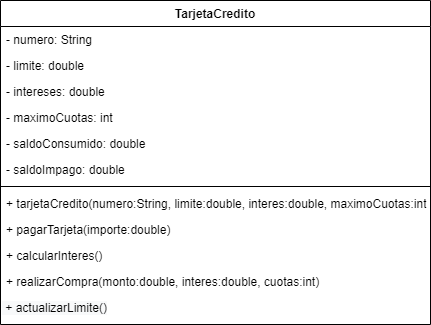

The diagram above was exported from draw.io. Its source (the exported page's mxGraphModel, read from the mxfile embedded in the PNG):
<mxGraphModel dx="1050" dy="541" grid="1" gridSize="10" guides="1" tooltips="1" connect="1" arrows="1" fold="1" page="1" pageScale="1" pageWidth="827" pageHeight="1169" math="0" shadow="0">
  <root>
    <mxCell id="0" />
    <mxCell id="1" parent="0" />
    <mxCell id="Ic5AiGNMUeox2BARYiHy-2" value="TarjetaCredito" style="swimlane;fontStyle=1;align=center;verticalAlign=top;childLayout=stackLayout;horizontal=1;startSize=26;horizontalStack=0;resizeParent=1;resizeParentMax=0;resizeLast=0;collapsible=1;marginBottom=0;" parent="1" vertex="1">
      <mxGeometry x="199" y="40" width="430" height="324" as="geometry" />
    </mxCell>
    <mxCell id="Ic5AiGNMUeox2BARYiHy-3" value="- numero: String" style="text;strokeColor=none;fillColor=none;align=left;verticalAlign=top;spacingLeft=4;spacingRight=4;overflow=hidden;rotatable=0;points=[[0,0.5],[1,0.5]];portConstraint=eastwest;" parent="Ic5AiGNMUeox2BARYiHy-2" vertex="1">
      <mxGeometry y="26" width="430" height="26" as="geometry" />
    </mxCell>
    <mxCell id="Ic5AiGNMUeox2BARYiHy-9" value="- limite: double" style="text;strokeColor=none;fillColor=none;align=left;verticalAlign=top;spacingLeft=4;spacingRight=4;overflow=hidden;rotatable=0;points=[[0,0.5],[1,0.5]];portConstraint=eastwest;" parent="Ic5AiGNMUeox2BARYiHy-2" vertex="1">
      <mxGeometry y="52" width="430" height="26" as="geometry" />
    </mxCell>
    <mxCell id="Ic5AiGNMUeox2BARYiHy-8" value="- intereses: double" style="text;strokeColor=none;fillColor=none;align=left;verticalAlign=top;spacingLeft=4;spacingRight=4;overflow=hidden;rotatable=0;points=[[0,0.5],[1,0.5]];portConstraint=eastwest;" parent="Ic5AiGNMUeox2BARYiHy-2" vertex="1">
      <mxGeometry y="78" width="430" height="26" as="geometry" />
    </mxCell>
    <mxCell id="Ic5AiGNMUeox2BARYiHy-10" value="- maximoCuotas: int" style="text;strokeColor=none;fillColor=none;align=left;verticalAlign=top;spacingLeft=4;spacingRight=4;overflow=hidden;rotatable=0;points=[[0,0.5],[1,0.5]];portConstraint=eastwest;" parent="Ic5AiGNMUeox2BARYiHy-2" vertex="1">
      <mxGeometry y="104" width="430" height="26" as="geometry" />
    </mxCell>
    <mxCell id="Ic5AiGNMUeox2BARYiHy-11" value="- saldoConsumido: double" style="text;strokeColor=none;fillColor=none;align=left;verticalAlign=top;spacingLeft=4;spacingRight=4;overflow=hidden;rotatable=0;points=[[0,0.5],[1,0.5]];portConstraint=eastwest;" parent="Ic5AiGNMUeox2BARYiHy-2" vertex="1">
      <mxGeometry y="130" width="430" height="26" as="geometry" />
    </mxCell>
    <mxCell id="Ic5AiGNMUeox2BARYiHy-12" value="- saldoImpago: double" style="text;strokeColor=none;fillColor=none;align=left;verticalAlign=top;spacingLeft=4;spacingRight=4;overflow=hidden;rotatable=0;points=[[0,0.5],[1,0.5]];portConstraint=eastwest;" parent="Ic5AiGNMUeox2BARYiHy-2" vertex="1">
      <mxGeometry y="156" width="430" height="26" as="geometry" />
    </mxCell>
    <mxCell id="Ic5AiGNMUeox2BARYiHy-4" value="" style="line;strokeWidth=1;fillColor=none;align=left;verticalAlign=middle;spacingTop=-1;spacingLeft=3;spacingRight=3;rotatable=0;labelPosition=right;points=[];portConstraint=eastwest;" parent="Ic5AiGNMUeox2BARYiHy-2" vertex="1">
      <mxGeometry y="182" width="430" height="8" as="geometry" />
    </mxCell>
    <mxCell id="Ic5AiGNMUeox2BARYiHy-5" value="+ tarjetaCredito(numero:String, limite:double, interes:double, maximoCuotas:int)" style="text;strokeColor=none;fillColor=none;align=left;verticalAlign=top;spacingLeft=4;spacingRight=4;overflow=hidden;rotatable=0;points=[[0,0.5],[1,0.5]];portConstraint=eastwest;" parent="Ic5AiGNMUeox2BARYiHy-2" vertex="1">
      <mxGeometry y="190" width="430" height="26" as="geometry" />
    </mxCell>
    <mxCell id="Ic5AiGNMUeox2BARYiHy-17" value="+ pagarTarjeta(importe:double)" style="text;strokeColor=none;fillColor=none;align=left;verticalAlign=top;spacingLeft=4;spacingRight=4;overflow=hidden;rotatable=0;points=[[0,0.5],[1,0.5]];portConstraint=eastwest;" parent="Ic5AiGNMUeox2BARYiHy-2" vertex="1">
      <mxGeometry y="216" width="430" height="26" as="geometry" />
    </mxCell>
    <mxCell id="Ic5AiGNMUeox2BARYiHy-14" value="+ calcularInteres()" style="text;strokeColor=none;fillColor=none;align=left;verticalAlign=top;spacingLeft=4;spacingRight=4;overflow=hidden;rotatable=0;points=[[0,0.5],[1,0.5]];portConstraint=eastwest;" parent="Ic5AiGNMUeox2BARYiHy-2" vertex="1">
      <mxGeometry y="242" width="430" height="26" as="geometry" />
    </mxCell>
    <mxCell id="Ic5AiGNMUeox2BARYiHy-16" value="+ realizarCompra(monto:double, interes:double, cuotas:int)" style="text;strokeColor=none;fillColor=none;align=left;verticalAlign=top;spacingLeft=4;spacingRight=4;overflow=hidden;rotatable=0;points=[[0,0.5],[1,0.5]];portConstraint=eastwest;" parent="Ic5AiGNMUeox2BARYiHy-2" vertex="1">
      <mxGeometry y="268" width="430" height="26" as="geometry" />
    </mxCell>
    <mxCell id="Ic5AiGNMUeox2BARYiHy-15" value="&lt;span style=&quot;color: rgb(0, 0, 0); font-family: Helvetica; font-size: 12px; font-style: normal; font-variant-ligatures: normal; font-variant-caps: normal; font-weight: 400; letter-spacing: normal; orphans: 2; text-align: left; text-indent: 0px; text-transform: none; widows: 2; word-spacing: 0px; -webkit-text-stroke-width: 0px; background-color: rgb(248, 249, 250); text-decoration-thickness: initial; text-decoration-style: initial; text-decoration-color: initial; float: none; display: inline !important;&quot;&gt;&amp;nbsp;+ actualizarLimite()&lt;/span&gt;" style="text;whiteSpace=wrap;html=1;" parent="Ic5AiGNMUeox2BARYiHy-2" vertex="1">
      <mxGeometry y="294" width="430" height="30" as="geometry" />
    </mxCell>
  </root>
</mxGraphModel>